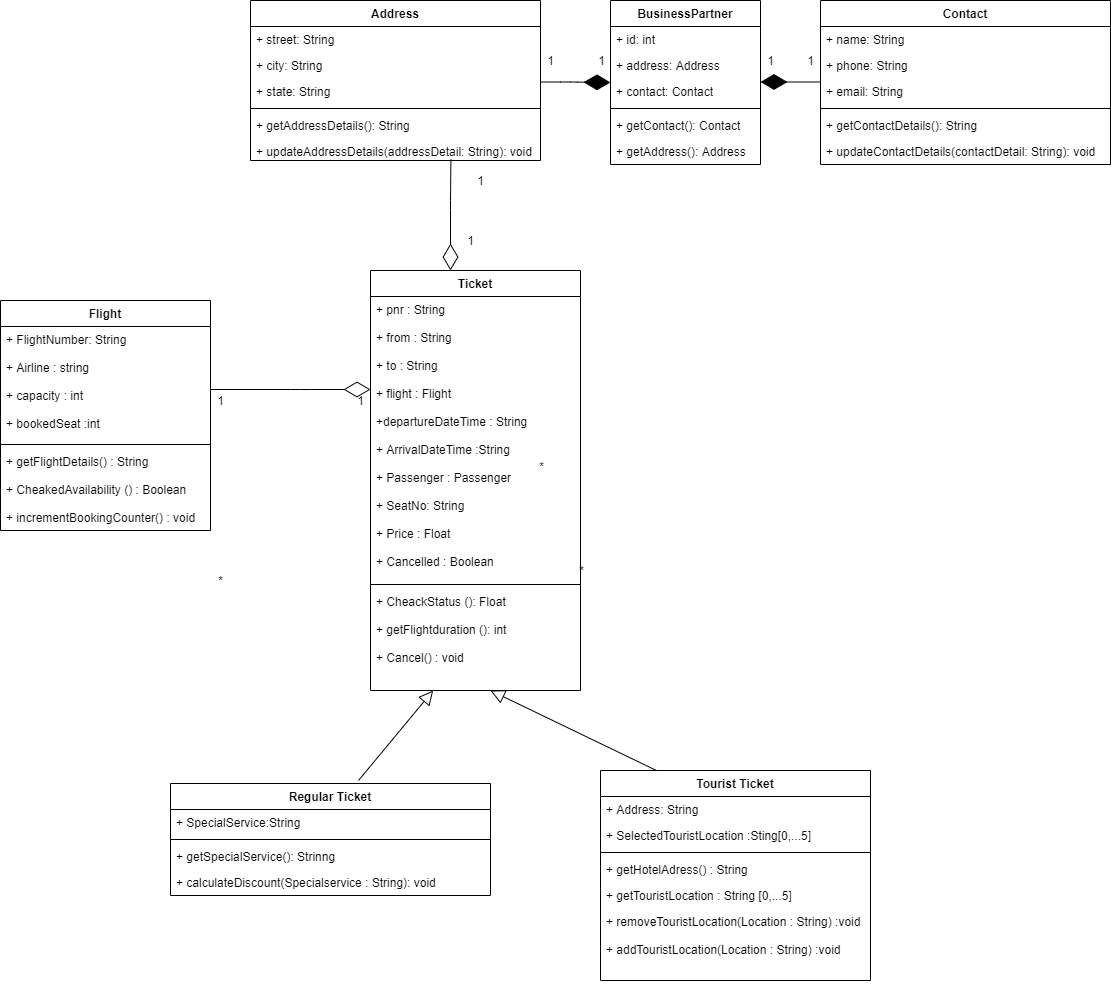

The diagram above was exported from draw.io. Its source (the exported page's mxGraphModel, read from the mxfile embedded in the PNG):
<mxGraphModel dx="1019" dy="1699" grid="1" gridSize="10" guides="0" tooltips="1" connect="1" arrows="0" fold="1" page="1" pageScale="1" pageWidth="827" pageHeight="1169" math="0" shadow="0">
  <root>
    <mxCell id="WIyWlLk6GJQsqaUBKTNV-0" />
    <mxCell id="WIyWlLk6GJQsqaUBKTNV-1" parent="WIyWlLk6GJQsqaUBKTNV-0" />
    <mxCell id="dmBCQ7qlOANt3F3A5t5D-11" value="Flight" style="swimlane;fontStyle=1;align=center;verticalAlign=top;childLayout=stackLayout;horizontal=1;startSize=26;horizontalStack=0;resizeParent=1;resizeParentMax=0;resizeLast=0;collapsible=1;marginBottom=0;" parent="WIyWlLk6GJQsqaUBKTNV-1" vertex="1">
      <mxGeometry x="30" y="-10" width="210" height="230" as="geometry" />
    </mxCell>
    <mxCell id="dmBCQ7qlOANt3F3A5t5D-12" value="+ FlightNumber: String&#10;&#10;+ Airline : string&#10;&#10;+ capacity : int&#10;&#10;+ bookedSeat :int&#10;&#10;&#10;&#10;&#10;&#10;&#10;&#10;&#10;&#10;&#10;&#10;&#10;&#10;&#10;&#10;&#10;&#10;&#10;" style="text;strokeColor=none;fillColor=none;align=left;verticalAlign=top;spacingLeft=4;spacingRight=4;overflow=hidden;rotatable=0;points=[[0,0.5],[1,0.5]];portConstraint=eastwest;" parent="dmBCQ7qlOANt3F3A5t5D-11" vertex="1">
      <mxGeometry y="26" width="210" height="114" as="geometry" />
    </mxCell>
    <mxCell id="dmBCQ7qlOANt3F3A5t5D-13" value="" style="line;strokeWidth=1;fillColor=none;align=left;verticalAlign=middle;spacingTop=-1;spacingLeft=3;spacingRight=3;rotatable=0;labelPosition=right;points=[];portConstraint=eastwest;" parent="dmBCQ7qlOANt3F3A5t5D-11" vertex="1">
      <mxGeometry y="140" width="210" height="8" as="geometry" />
    </mxCell>
    <mxCell id="dmBCQ7qlOANt3F3A5t5D-14" value="+ getFlightDetails() : String&#10;&#10;+ CheakedAvailability () : Boolean&#10;&#10;+ incrementBookingCounter() : void&#10;&#10;&#10;&#10;&#10;&#10;&#10;&#10;&#10;&#10;&#10;&#10;&#10;" style="text;strokeColor=none;fillColor=none;align=left;verticalAlign=top;spacingLeft=4;spacingRight=4;overflow=hidden;rotatable=0;points=[[0,0.5],[1,0.5]];portConstraint=eastwest;" parent="dmBCQ7qlOANt3F3A5t5D-11" vertex="1">
      <mxGeometry y="148" width="210" height="82" as="geometry" />
    </mxCell>
    <mxCell id="l_g71GFc9swbrkXRflB6-5" value="Ticket" style="swimlane;fontStyle=1;align=center;verticalAlign=top;childLayout=stackLayout;horizontal=1;startSize=26;horizontalStack=0;resizeParent=1;resizeParentMax=0;resizeLast=0;collapsible=1;marginBottom=0;" parent="WIyWlLk6GJQsqaUBKTNV-1" vertex="1">
      <mxGeometry x="400" y="-40" width="210" height="420" as="geometry" />
    </mxCell>
    <mxCell id="l_g71GFc9swbrkXRflB6-6" value="+ pnr : String&#10;&#10;+ from : String &#10;&#10;+ to : String&#10;&#10;+ flight : Flight&#10;&#10;+departureDateTime : String&#10;&#10;+ ArrivalDateTime :String&#10;&#10;+ Passenger : Passenger&#10;&#10;+ SeatNo: String&#10;&#10;+ Price : Float&#10;&#10;+ Cancelled : Boolean&#10;&#10;&#10;&#10;&#10;&#10;&#10;&#10;&#10;&#10;&#10;&#10;&#10;&#10;&#10;&#10;&#10;&#10;&#10;&#10;&#10;&#10;&#10;&#10;&#10;" style="text;strokeColor=none;fillColor=none;align=left;verticalAlign=top;spacingLeft=4;spacingRight=4;overflow=hidden;rotatable=0;points=[[0,0.5],[1,0.5]];portConstraint=eastwest;" parent="l_g71GFc9swbrkXRflB6-5" vertex="1">
      <mxGeometry y="26" width="210" height="284" as="geometry" />
    </mxCell>
    <mxCell id="l_g71GFc9swbrkXRflB6-7" value="" style="line;strokeWidth=1;fillColor=none;align=left;verticalAlign=middle;spacingTop=-1;spacingLeft=3;spacingRight=3;rotatable=0;labelPosition=right;points=[];portConstraint=eastwest;" parent="l_g71GFc9swbrkXRflB6-5" vertex="1">
      <mxGeometry y="310" width="210" height="8" as="geometry" />
    </mxCell>
    <mxCell id="l_g71GFc9swbrkXRflB6-8" value="+ CheackStatus (): Float&#10;&#10;+ getFlightduration (): int&#10;&#10;+ Cancel() : void" style="text;strokeColor=none;fillColor=none;align=left;verticalAlign=top;spacingLeft=4;spacingRight=4;overflow=hidden;rotatable=0;points=[[0,0.5],[1,0.5]];portConstraint=eastwest;" parent="l_g71GFc9swbrkXRflB6-5" vertex="1">
      <mxGeometry y="318" width="210" height="102" as="geometry" />
    </mxCell>
    <mxCell id="fXa_q_70XKFoeid2oadi-1" value="Tourist Ticket" style="swimlane;fontStyle=1;align=center;verticalAlign=top;childLayout=stackLayout;horizontal=1;startSize=26;horizontalStack=0;resizeParent=1;resizeParentMax=0;resizeLast=0;collapsible=1;marginBottom=0;" parent="WIyWlLk6GJQsqaUBKTNV-1" vertex="1">
      <mxGeometry x="630" y="460" width="270" height="210" as="geometry">
        <mxRectangle x="200" y="120" width="80" height="26" as="alternateBounds" />
      </mxGeometry>
    </mxCell>
    <mxCell id="fXa_q_70XKFoeid2oadi-2" value="+ Address: String" style="text;strokeColor=none;fillColor=none;align=left;verticalAlign=top;spacingLeft=4;spacingRight=4;overflow=hidden;rotatable=0;points=[[0,0.5],[1,0.5]];portConstraint=eastwest;" parent="fXa_q_70XKFoeid2oadi-1" vertex="1">
      <mxGeometry y="26" width="270" height="26" as="geometry" />
    </mxCell>
    <mxCell id="fXa_q_70XKFoeid2oadi-3" value="+ SelectedTouristLocation :Sting[0,...5]" style="text;strokeColor=none;fillColor=none;align=left;verticalAlign=top;spacingLeft=4;spacingRight=4;overflow=hidden;rotatable=0;points=[[0,0.5],[1,0.5]];portConstraint=eastwest;" parent="fXa_q_70XKFoeid2oadi-1" vertex="1">
      <mxGeometry y="52" width="270" height="26" as="geometry" />
    </mxCell>
    <mxCell id="fXa_q_70XKFoeid2oadi-6" value="" style="line;strokeWidth=1;fillColor=none;align=left;verticalAlign=middle;spacingTop=-1;spacingLeft=3;spacingRight=3;rotatable=0;labelPosition=right;points=[];portConstraint=eastwest;" parent="fXa_q_70XKFoeid2oadi-1" vertex="1">
      <mxGeometry y="78" width="270" height="8" as="geometry" />
    </mxCell>
    <mxCell id="fXa_q_70XKFoeid2oadi-7" value="+ getHotelAdress() : String" style="text;strokeColor=none;fillColor=none;align=left;verticalAlign=top;spacingLeft=4;spacingRight=4;overflow=hidden;rotatable=0;points=[[0,0.5],[1,0.5]];portConstraint=eastwest;" parent="fXa_q_70XKFoeid2oadi-1" vertex="1">
      <mxGeometry y="86" width="270" height="26" as="geometry" />
    </mxCell>
    <mxCell id="fXa_q_70XKFoeid2oadi-8" value="+ getTouristLocation : String [0,...5]" style="text;strokeColor=none;fillColor=none;align=left;verticalAlign=top;spacingLeft=4;spacingRight=4;overflow=hidden;rotatable=0;points=[[0,0.5],[1,0.5]];portConstraint=eastwest;" parent="fXa_q_70XKFoeid2oadi-1" vertex="1">
      <mxGeometry y="112" width="270" height="26" as="geometry" />
    </mxCell>
    <mxCell id="fXa_q_70XKFoeid2oadi-9" value="+ removeTouristLocation(Location : String) :void&#10;&#10;+ addTouristLocation(Location : String) :void" style="text;strokeColor=none;fillColor=none;align=left;verticalAlign=top;spacingLeft=4;spacingRight=4;overflow=hidden;rotatable=0;points=[[0,0.5],[1,0.5]];portConstraint=eastwest;" parent="fXa_q_70XKFoeid2oadi-1" vertex="1">
      <mxGeometry y="138" width="270" height="72" as="geometry" />
    </mxCell>
    <mxCell id="fXa_q_70XKFoeid2oadi-18" value="1" style="text;html=1;align=center;verticalAlign=middle;resizable=0;points=[];autosize=1;" parent="WIyWlLk6GJQsqaUBKTNV-1" vertex="1">
      <mxGeometry x="240" y="80" width="20" height="20" as="geometry" />
    </mxCell>
    <mxCell id="fXa_q_70XKFoeid2oadi-19" value="1" style="text;html=1;align=center;verticalAlign=middle;resizable=0;points=[];autosize=1;" parent="WIyWlLk6GJQsqaUBKTNV-1" vertex="1">
      <mxGeometry x="380" y="80" width="20" height="20" as="geometry" />
    </mxCell>
    <mxCell id="fXa_q_70XKFoeid2oadi-20" value="*" style="text;html=1;align=center;verticalAlign=middle;resizable=0;points=[];autosize=1;" parent="WIyWlLk6GJQsqaUBKTNV-1" vertex="1">
      <mxGeometry x="240" y="260" width="20" height="20" as="geometry" />
    </mxCell>
    <mxCell id="fXa_q_70XKFoeid2oadi-21" value="*" style="text;html=1;align=center;verticalAlign=middle;resizable=0;points=[];autosize=1;" parent="WIyWlLk6GJQsqaUBKTNV-1" vertex="1">
      <mxGeometry x="601" y="250" width="20" height="20" as="geometry" />
    </mxCell>
    <mxCell id="fXa_q_70XKFoeid2oadi-22" value="Address" style="swimlane;fontStyle=1;align=center;verticalAlign=top;childLayout=stackLayout;horizontal=1;startSize=26;horizontalStack=0;resizeParent=1;resizeParentMax=0;resizeLast=0;collapsible=1;marginBottom=0;" parent="WIyWlLk6GJQsqaUBKTNV-1" vertex="1">
      <mxGeometry x="280" y="-310" width="290" height="160" as="geometry">
        <mxRectangle x="200" y="120" width="80" height="26" as="alternateBounds" />
      </mxGeometry>
    </mxCell>
    <mxCell id="fXa_q_70XKFoeid2oadi-23" value="+ street: String" style="text;strokeColor=none;fillColor=none;align=left;verticalAlign=top;spacingLeft=4;spacingRight=4;overflow=hidden;rotatable=0;points=[[0,0.5],[1,0.5]];portConstraint=eastwest;" parent="fXa_q_70XKFoeid2oadi-22" vertex="1">
      <mxGeometry y="26" width="290" height="26" as="geometry" />
    </mxCell>
    <mxCell id="fXa_q_70XKFoeid2oadi-24" value="+ city: String" style="text;strokeColor=none;fillColor=none;align=left;verticalAlign=top;spacingLeft=4;spacingRight=4;overflow=hidden;rotatable=0;points=[[0,0.5],[1,0.5]];portConstraint=eastwest;" parent="fXa_q_70XKFoeid2oadi-22" vertex="1">
      <mxGeometry y="52" width="290" height="26" as="geometry" />
    </mxCell>
    <mxCell id="fXa_q_70XKFoeid2oadi-25" value="+ state: String" style="text;strokeColor=none;fillColor=none;align=left;verticalAlign=top;spacingLeft=4;spacingRight=4;overflow=hidden;rotatable=0;points=[[0,0.5],[1,0.5]];portConstraint=eastwest;" parent="fXa_q_70XKFoeid2oadi-22" vertex="1">
      <mxGeometry y="78" width="290" height="26" as="geometry" />
    </mxCell>
    <mxCell id="fXa_q_70XKFoeid2oadi-26" value="" style="line;strokeWidth=1;fillColor=none;align=left;verticalAlign=middle;spacingTop=-1;spacingLeft=3;spacingRight=3;rotatable=0;labelPosition=right;points=[];portConstraint=eastwest;" parent="fXa_q_70XKFoeid2oadi-22" vertex="1">
      <mxGeometry y="104" width="290" height="8" as="geometry" />
    </mxCell>
    <mxCell id="fXa_q_70XKFoeid2oadi-27" value="+ getAddressDetails(): String" style="text;strokeColor=none;fillColor=none;align=left;verticalAlign=top;spacingLeft=4;spacingRight=4;overflow=hidden;rotatable=0;points=[[0,0.5],[1,0.5]];portConstraint=eastwest;" parent="fXa_q_70XKFoeid2oadi-22" vertex="1">
      <mxGeometry y="112" width="290" height="26" as="geometry" />
    </mxCell>
    <mxCell id="fXa_q_70XKFoeid2oadi-28" value="+ updateAddressDetails(addressDetail: String): void" style="text;strokeColor=none;fillColor=none;align=left;verticalAlign=top;spacingLeft=4;spacingRight=4;overflow=hidden;rotatable=0;points=[[0,0.5],[1,0.5]];portConstraint=eastwest;" parent="fXa_q_70XKFoeid2oadi-22" vertex="1">
      <mxGeometry y="138" width="290" height="22" as="geometry" />
    </mxCell>
    <mxCell id="fXa_q_70XKFoeid2oadi-29" value="BusinessPartner" style="swimlane;fontStyle=1;align=center;verticalAlign=top;childLayout=stackLayout;horizontal=1;startSize=26;horizontalStack=0;resizeParent=1;resizeParentMax=0;resizeLast=0;collapsible=1;marginBottom=0;" parent="WIyWlLk6GJQsqaUBKTNV-1" vertex="1">
      <mxGeometry x="640" y="-310" width="150" height="164" as="geometry">
        <mxRectangle x="200" y="120" width="80" height="26" as="alternateBounds" />
      </mxGeometry>
    </mxCell>
    <mxCell id="fXa_q_70XKFoeid2oadi-30" value="+ id: int" style="text;strokeColor=none;fillColor=none;align=left;verticalAlign=top;spacingLeft=4;spacingRight=4;overflow=hidden;rotatable=0;points=[[0,0.5],[1,0.5]];portConstraint=eastwest;" parent="fXa_q_70XKFoeid2oadi-29" vertex="1">
      <mxGeometry y="26" width="150" height="26" as="geometry" />
    </mxCell>
    <mxCell id="fXa_q_70XKFoeid2oadi-31" value="+ address: Address" style="text;strokeColor=none;fillColor=none;align=left;verticalAlign=top;spacingLeft=4;spacingRight=4;overflow=hidden;rotatable=0;points=[[0,0.5],[1,0.5]];portConstraint=eastwest;" parent="fXa_q_70XKFoeid2oadi-29" vertex="1">
      <mxGeometry y="52" width="150" height="26" as="geometry" />
    </mxCell>
    <mxCell id="fXa_q_70XKFoeid2oadi-32" value="+ contact: Contact" style="text;strokeColor=none;fillColor=none;align=left;verticalAlign=top;spacingLeft=4;spacingRight=4;overflow=hidden;rotatable=0;points=[[0,0.5],[1,0.5]];portConstraint=eastwest;" parent="fXa_q_70XKFoeid2oadi-29" vertex="1">
      <mxGeometry y="78" width="150" height="26" as="geometry" />
    </mxCell>
    <mxCell id="fXa_q_70XKFoeid2oadi-33" value="" style="line;strokeWidth=1;fillColor=none;align=left;verticalAlign=middle;spacingTop=-1;spacingLeft=3;spacingRight=3;rotatable=0;labelPosition=right;points=[];portConstraint=eastwest;" parent="fXa_q_70XKFoeid2oadi-29" vertex="1">
      <mxGeometry y="104" width="150" height="8" as="geometry" />
    </mxCell>
    <mxCell id="fXa_q_70XKFoeid2oadi-34" value="+ getContact(): Contact" style="text;strokeColor=none;fillColor=none;align=left;verticalAlign=top;spacingLeft=4;spacingRight=4;overflow=hidden;rotatable=0;points=[[0,0.5],[1,0.5]];portConstraint=eastwest;" parent="fXa_q_70XKFoeid2oadi-29" vertex="1">
      <mxGeometry y="112" width="150" height="26" as="geometry" />
    </mxCell>
    <mxCell id="fXa_q_70XKFoeid2oadi-35" value="+ getAddress(): Address" style="text;strokeColor=none;fillColor=none;align=left;verticalAlign=top;spacingLeft=4;spacingRight=4;overflow=hidden;rotatable=0;points=[[0,0.5],[1,0.5]];portConstraint=eastwest;" parent="fXa_q_70XKFoeid2oadi-29" vertex="1">
      <mxGeometry y="138" width="150" height="26" as="geometry" />
    </mxCell>
    <mxCell id="fXa_q_70XKFoeid2oadi-37" value="Contact" style="swimlane;fontStyle=1;align=center;verticalAlign=top;childLayout=stackLayout;horizontal=1;startSize=26;horizontalStack=0;resizeParent=1;resizeParentMax=0;resizeLast=0;collapsible=1;marginBottom=0;" parent="WIyWlLk6GJQsqaUBKTNV-1" vertex="1">
      <mxGeometry x="850" y="-310" width="290" height="164" as="geometry">
        <mxRectangle x="200" y="120" width="80" height="26" as="alternateBounds" />
      </mxGeometry>
    </mxCell>
    <mxCell id="fXa_q_70XKFoeid2oadi-38" value="+ name: String" style="text;strokeColor=none;fillColor=none;align=left;verticalAlign=top;spacingLeft=4;spacingRight=4;overflow=hidden;rotatable=0;points=[[0,0.5],[1,0.5]];portConstraint=eastwest;" parent="fXa_q_70XKFoeid2oadi-37" vertex="1">
      <mxGeometry y="26" width="290" height="26" as="geometry" />
    </mxCell>
    <mxCell id="fXa_q_70XKFoeid2oadi-39" value="+ phone: String" style="text;strokeColor=none;fillColor=none;align=left;verticalAlign=top;spacingLeft=4;spacingRight=4;overflow=hidden;rotatable=0;points=[[0,0.5],[1,0.5]];portConstraint=eastwest;" parent="fXa_q_70XKFoeid2oadi-37" vertex="1">
      <mxGeometry y="52" width="290" height="26" as="geometry" />
    </mxCell>
    <mxCell id="fXa_q_70XKFoeid2oadi-40" value="+ email: String" style="text;strokeColor=none;fillColor=none;align=left;verticalAlign=top;spacingLeft=4;spacingRight=4;overflow=hidden;rotatable=0;points=[[0,0.5],[1,0.5]];portConstraint=eastwest;" parent="fXa_q_70XKFoeid2oadi-37" vertex="1">
      <mxGeometry y="78" width="290" height="26" as="geometry" />
    </mxCell>
    <mxCell id="fXa_q_70XKFoeid2oadi-41" value="" style="line;strokeWidth=1;fillColor=none;align=left;verticalAlign=middle;spacingTop=-1;spacingLeft=3;spacingRight=3;rotatable=0;labelPosition=right;points=[];portConstraint=eastwest;" parent="fXa_q_70XKFoeid2oadi-37" vertex="1">
      <mxGeometry y="104" width="290" height="8" as="geometry" />
    </mxCell>
    <mxCell id="fXa_q_70XKFoeid2oadi-42" value="+ getContactDetails(): String" style="text;strokeColor=none;fillColor=none;align=left;verticalAlign=top;spacingLeft=4;spacingRight=4;overflow=hidden;rotatable=0;points=[[0,0.5],[1,0.5]];portConstraint=eastwest;" parent="fXa_q_70XKFoeid2oadi-37" vertex="1">
      <mxGeometry y="112" width="290" height="26" as="geometry" />
    </mxCell>
    <mxCell id="fXa_q_70XKFoeid2oadi-43" value="+ updateContactDetails(contactDetail: String): void" style="text;strokeColor=none;fillColor=none;align=left;verticalAlign=top;spacingLeft=4;spacingRight=4;overflow=hidden;rotatable=0;points=[[0,0.5],[1,0.5]];portConstraint=eastwest;" parent="fXa_q_70XKFoeid2oadi-37" vertex="1">
      <mxGeometry y="138" width="290" height="26" as="geometry" />
    </mxCell>
    <mxCell id="fXa_q_70XKFoeid2oadi-55" value="" style="endArrow=diamondThin;endFill=1;endSize=24;html=1;" parent="WIyWlLk6GJQsqaUBKTNV-1" edge="1">
      <mxGeometry width="160" relative="1" as="geometry">
        <mxPoint x="570" y="-228.5" as="sourcePoint" />
        <mxPoint x="640" y="-228" as="targetPoint" />
        <Array as="points">
          <mxPoint x="600" y="-228.5" />
        </Array>
      </mxGeometry>
    </mxCell>
    <mxCell id="fXa_q_70XKFoeid2oadi-58" value="" style="endArrow=diamondThin;endFill=1;endSize=24;html=1;strokeColor=none;" parent="WIyWlLk6GJQsqaUBKTNV-1" edge="1">
      <mxGeometry width="160" relative="1" as="geometry">
        <mxPoint x="470" y="-20" as="sourcePoint" />
        <mxPoint x="630" y="-20" as="targetPoint" />
      </mxGeometry>
    </mxCell>
    <mxCell id="fXa_q_70XKFoeid2oadi-63" value="Regular Ticket" style="swimlane;fontStyle=1;align=center;verticalAlign=top;childLayout=stackLayout;horizontal=1;startSize=26;horizontalStack=0;resizeParent=1;resizeParentMax=0;resizeLast=0;collapsible=1;marginBottom=0;" parent="WIyWlLk6GJQsqaUBKTNV-1" vertex="1">
      <mxGeometry x="200" y="473" width="320" height="112" as="geometry">
        <mxRectangle x="200" y="120" width="80" height="26" as="alternateBounds" />
      </mxGeometry>
    </mxCell>
    <mxCell id="fXa_q_70XKFoeid2oadi-64" value="+ SpecialService:String" style="text;strokeColor=none;fillColor=none;align=left;verticalAlign=top;spacingLeft=4;spacingRight=4;overflow=hidden;rotatable=0;points=[[0,0.5],[1,0.5]];portConstraint=eastwest;" parent="fXa_q_70XKFoeid2oadi-63" vertex="1">
      <mxGeometry y="26" width="320" height="26" as="geometry" />
    </mxCell>
    <mxCell id="fXa_q_70XKFoeid2oadi-65" value="" style="line;strokeWidth=1;fillColor=none;align=left;verticalAlign=middle;spacingTop=-1;spacingLeft=3;spacingRight=3;rotatable=0;labelPosition=right;points=[];portConstraint=eastwest;" parent="fXa_q_70XKFoeid2oadi-63" vertex="1">
      <mxGeometry y="52" width="320" height="8" as="geometry" />
    </mxCell>
    <mxCell id="fXa_q_70XKFoeid2oadi-66" value="+ getSpecialService(): Strinng" style="text;strokeColor=none;fillColor=none;align=left;verticalAlign=top;spacingLeft=4;spacingRight=4;overflow=hidden;rotatable=0;points=[[0,0.5],[1,0.5]];portConstraint=eastwest;" parent="fXa_q_70XKFoeid2oadi-63" vertex="1">
      <mxGeometry y="60" width="320" height="26" as="geometry" />
    </mxCell>
    <mxCell id="fXa_q_70XKFoeid2oadi-67" value="+ calculateDiscount(Specialservice : String): void" style="text;strokeColor=none;fillColor=none;align=left;verticalAlign=top;spacingLeft=4;spacingRight=4;overflow=hidden;rotatable=0;points=[[0,0.5],[1,0.5]];portConstraint=eastwest;" parent="fXa_q_70XKFoeid2oadi-63" vertex="1">
      <mxGeometry y="86" width="320" height="26" as="geometry" />
    </mxCell>
    <mxCell id="fXa_q_70XKFoeid2oadi-69" value="" style="endArrow=diamondThin;endFill=1;endSize=24;html=1;exitX=0;exitY=0.5;exitDx=0;exitDy=0;entryX=1;entryY=0.5;entryDx=0;entryDy=0;verticalAlign=bottom;" parent="WIyWlLk6GJQsqaUBKTNV-1" edge="1">
      <mxGeometry width="160" relative="1" as="geometry">
        <mxPoint x="850" y="-228.5" as="sourcePoint" />
        <mxPoint x="790" y="-228.5" as="targetPoint" />
      </mxGeometry>
    </mxCell>
    <mxCell id="fXa_q_70XKFoeid2oadi-70" value="1" style="text;html=1;align=center;verticalAlign=middle;resizable=0;points=[];autosize=1;" parent="WIyWlLk6GJQsqaUBKTNV-1" vertex="1">
      <mxGeometry x="570" y="-260" width="20" height="20" as="geometry" />
    </mxCell>
    <mxCell id="fXa_q_70XKFoeid2oadi-71" value="1" style="text;html=1;align=center;verticalAlign=middle;resizable=0;points=[];autosize=1;" parent="WIyWlLk6GJQsqaUBKTNV-1" vertex="1">
      <mxGeometry x="621" y="-260" width="20" height="20" as="geometry" />
    </mxCell>
    <mxCell id="fXa_q_70XKFoeid2oadi-72" value="1" style="text;html=1;align=center;verticalAlign=middle;resizable=0;points=[];autosize=1;" parent="WIyWlLk6GJQsqaUBKTNV-1" vertex="1">
      <mxGeometry x="830" y="-260" width="20" height="20" as="geometry" />
    </mxCell>
    <mxCell id="fXa_q_70XKFoeid2oadi-74" value="1" style="text;html=1;align=center;verticalAlign=middle;resizable=0;points=[];autosize=1;" parent="WIyWlLk6GJQsqaUBKTNV-1" vertex="1">
      <mxGeometry x="790" y="-260" width="20" height="20" as="geometry" />
    </mxCell>
    <mxCell id="fXa_q_70XKFoeid2oadi-76" value="*" style="text;html=1;align=center;verticalAlign=middle;resizable=0;points=[];autosize=1;" parent="WIyWlLk6GJQsqaUBKTNV-1" vertex="1">
      <mxGeometry x="561" y="146" width="20" height="20" as="geometry" />
    </mxCell>
    <mxCell id="H2hR_O4sN9nr8Vp0WQiJ-0" value="" style="endArrow=diamondThin;endFill=0;endSize=24;html=1;" parent="WIyWlLk6GJQsqaUBKTNV-1" edge="1">
      <mxGeometry width="160" relative="1" as="geometry">
        <mxPoint x="240" y="79" as="sourcePoint" />
        <mxPoint x="400" y="79" as="targetPoint" />
        <Array as="points">
          <mxPoint x="330" y="79" />
        </Array>
      </mxGeometry>
    </mxCell>
    <mxCell id="H2hR_O4sN9nr8Vp0WQiJ-1" value="" style="edgeStyle=none;html=1;endSize=12;endArrow=block;endFill=0;" parent="WIyWlLk6GJQsqaUBKTNV-1" target="l_g71GFc9swbrkXRflB6-8" edge="1">
      <mxGeometry width="160" relative="1" as="geometry">
        <mxPoint x="388" y="470" as="sourcePoint" />
        <mxPoint x="439.2370401557812" y="300" as="targetPoint" />
      </mxGeometry>
    </mxCell>
    <mxCell id="H2hR_O4sN9nr8Vp0WQiJ-2" value="" style="edgeStyle=none;html=1;endSize=12;endArrow=block;endFill=0;exitX=0.5;exitY=0;exitDx=0;exitDy=0;" parent="WIyWlLk6GJQsqaUBKTNV-1" edge="1">
      <mxGeometry width="160" relative="1" as="geometry">
        <mxPoint x="685.97" y="460" as="sourcePoint" />
        <mxPoint x="520" y="380" as="targetPoint" />
      </mxGeometry>
    </mxCell>
    <mxCell id="ilsXeOtDF3b2wnbG93Ap-3" value="" style="endArrow=diamondThin;endFill=0;endSize=24;html=1;strokeColor=#000000;verticalAlign=bottom;entryX=0.381;entryY=0;entryDx=0;entryDy=0;entryPerimeter=0;exitX=0.691;exitY=0.96;exitDx=0;exitDy=0;exitPerimeter=0;" edge="1" parent="WIyWlLk6GJQsqaUBKTNV-1" source="fXa_q_70XKFoeid2oadi-28" target="l_g71GFc9swbrkXRflB6-5">
      <mxGeometry width="160" relative="1" as="geometry">
        <mxPoint x="480" y="-144" as="sourcePoint" />
        <mxPoint x="477" y="-40" as="targetPoint" />
        <Array as="points">
          <mxPoint x="480" y="-110" />
        </Array>
      </mxGeometry>
    </mxCell>
    <mxCell id="ilsXeOtDF3b2wnbG93Ap-6" value="1" style="text;html=1;align=center;verticalAlign=middle;resizable=0;points=[];autosize=1;strokeColor=none;fillColor=none;" vertex="1" parent="WIyWlLk6GJQsqaUBKTNV-1">
      <mxGeometry x="490" y="-80" width="20" height="20" as="geometry" />
    </mxCell>
    <mxCell id="ilsXeOtDF3b2wnbG93Ap-7" value="1" style="text;html=1;align=center;verticalAlign=middle;resizable=0;points=[];autosize=1;strokeColor=none;fillColor=none;" vertex="1" parent="WIyWlLk6GJQsqaUBKTNV-1">
      <mxGeometry x="500" y="-140" width="20" height="20" as="geometry" />
    </mxCell>
  </root>
</mxGraphModel>